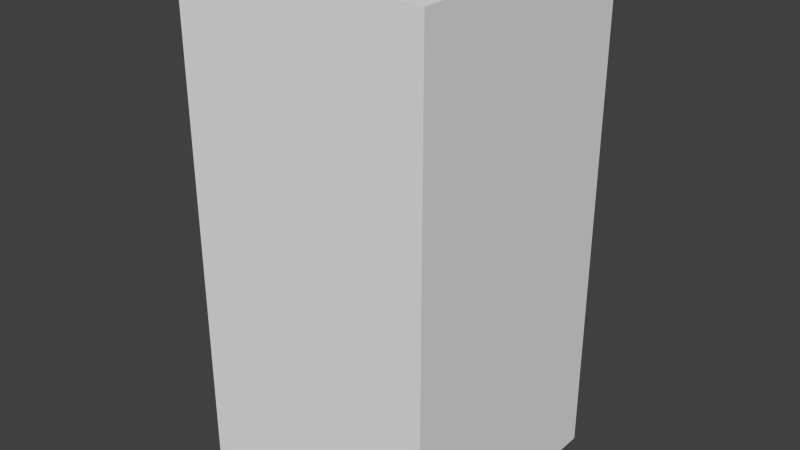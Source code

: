 # Source: redShieldOne.blend  (saved by Blender 2.68.0; exported with 4.5.12 LTS)
import bpy
from mathutils import Matrix  # noqa: F401  (used for matrix-valued properties, if any)

bpy.ops.wm.read_factory_settings(use_empty=True)
scene = bpy.context.scene
scene.name = 'Scene'

# ---- collections
col_collection_1 = bpy.data.collections.new('Collection 1'); scene.collection.children.link(col_collection_1)

# ---- world
world_world = bpy.data.worlds.new('World'); scene.world = world_world
world_world.color = (0.05088, 0.05088, 0.05088)
world_world.use_sun_shadow = False
world_world.sun_shadow_jitter_overblur = 0.0
world_world.cycles.sampling_method = 'MANUAL'
world_world.cycles.sample_map_resolution = 256

# ---- meshes
me_redshieldone = bpy.data.meshes.new('redShieldOne')
me_redshieldone.from_pydata([(-0.5, -0.5, -1.0), (-0.5, 0.5, -1.0), (0.5, 0.5, -1.0), (0.5, -0.5, -1.0), (-0.5, -0.5, 1.0), (-0.5, 0.5, 1.0), (0.5, 0.5, 1.0), (0.5, -0.5, 1.0)], [], [(4, 5, 1, 0), (5, 6, 2, 1), (6, 7, 3, 2), (7, 4, 0, 3), (0, 1, 2, 3), (7, 6, 5, 4)])
me_redshieldone.use_remesh_preserve_volume = False
me_redshieldone.use_remesh_preserve_attributes = False
me_redshieldone.use_mirror_vertex_groups = False
me_redshieldone.update()

# ---- objects
ob_redshieldone = bpy.data.objects.new('redShieldOne', me_redshieldone)

# ---- transforms, parenting, visibility, modifiers, constraints
ob_redshieldone.location = (0.0, 0.0, 0.0)
ob_redshieldone.lineart.crease_threshold = 0.0

# ---- collection membership
col_collection_1.objects.link(ob_redshieldone)

# ---- scene / render settings (as saved in the file)
scene.frame_start = 1; scene.frame_end = 250; scene.frame_set(1)
scene.render.engine = 'BLENDER_EEVEE_NEXT'
scene.render.image_settings.color_mode = 'RGB'
scene.render.image_settings.compression = 90
scene.render.resolution_percentage = 50
scene.render.dither_intensity = 0.0
scene.cycles.use_denoising = False
scene.cycles.samples = 10
scene.cycles.sampling_pattern = 'TABULATED_SOBOL'
scene.cycles.light_sampling_threshold = 0.0
scene.cycles.use_adaptive_sampling = False
scene.cycles.use_light_tree = False
scene.cycles.blur_glossy = 0.0
scene.cycles.volume_bounces = 1
scene.cycles.pixel_filter_type = 'GAUSSIAN'
scene.cycles.sample_clamp_indirect = 0.0
scene.view_settings.view_transform = 'Standard'
bpy.context.view_layer.update()

# ---- added for rendering (the .blend has no active camera and no usable light): camera, sun
cam_auto = bpy.data.cameras.new('AutoCamera')
cam_auto.lens = 50.0
cam_auto.sensor_width = 36.0
cam_auto.clip_end = 1000.0
ob_auto_camera = bpy.data.objects.new('AutoCamera', cam_auto)
scene.collection.objects.link(ob_auto_camera)
ob_auto_camera.location = (2.26633, -2.71959, 1.81306)
ob_auto_camera.rotation_euler = (1.09748, -7.21219e-08, 0.694738)
scene.camera = ob_auto_camera
light_auto_sun = bpy.data.lights.new('AutoSun', 'SUN')
light_auto_sun.energy = 3.0
light_auto_sun.angle = 0.0523599
ob_auto_sun = bpy.data.objects.new('AutoSun', light_auto_sun)
scene.collection.objects.link(ob_auto_sun)
ob_auto_sun.rotation_euler = (0.872665, 0.174533, 0.523599)
bpy.context.view_layer.update()
